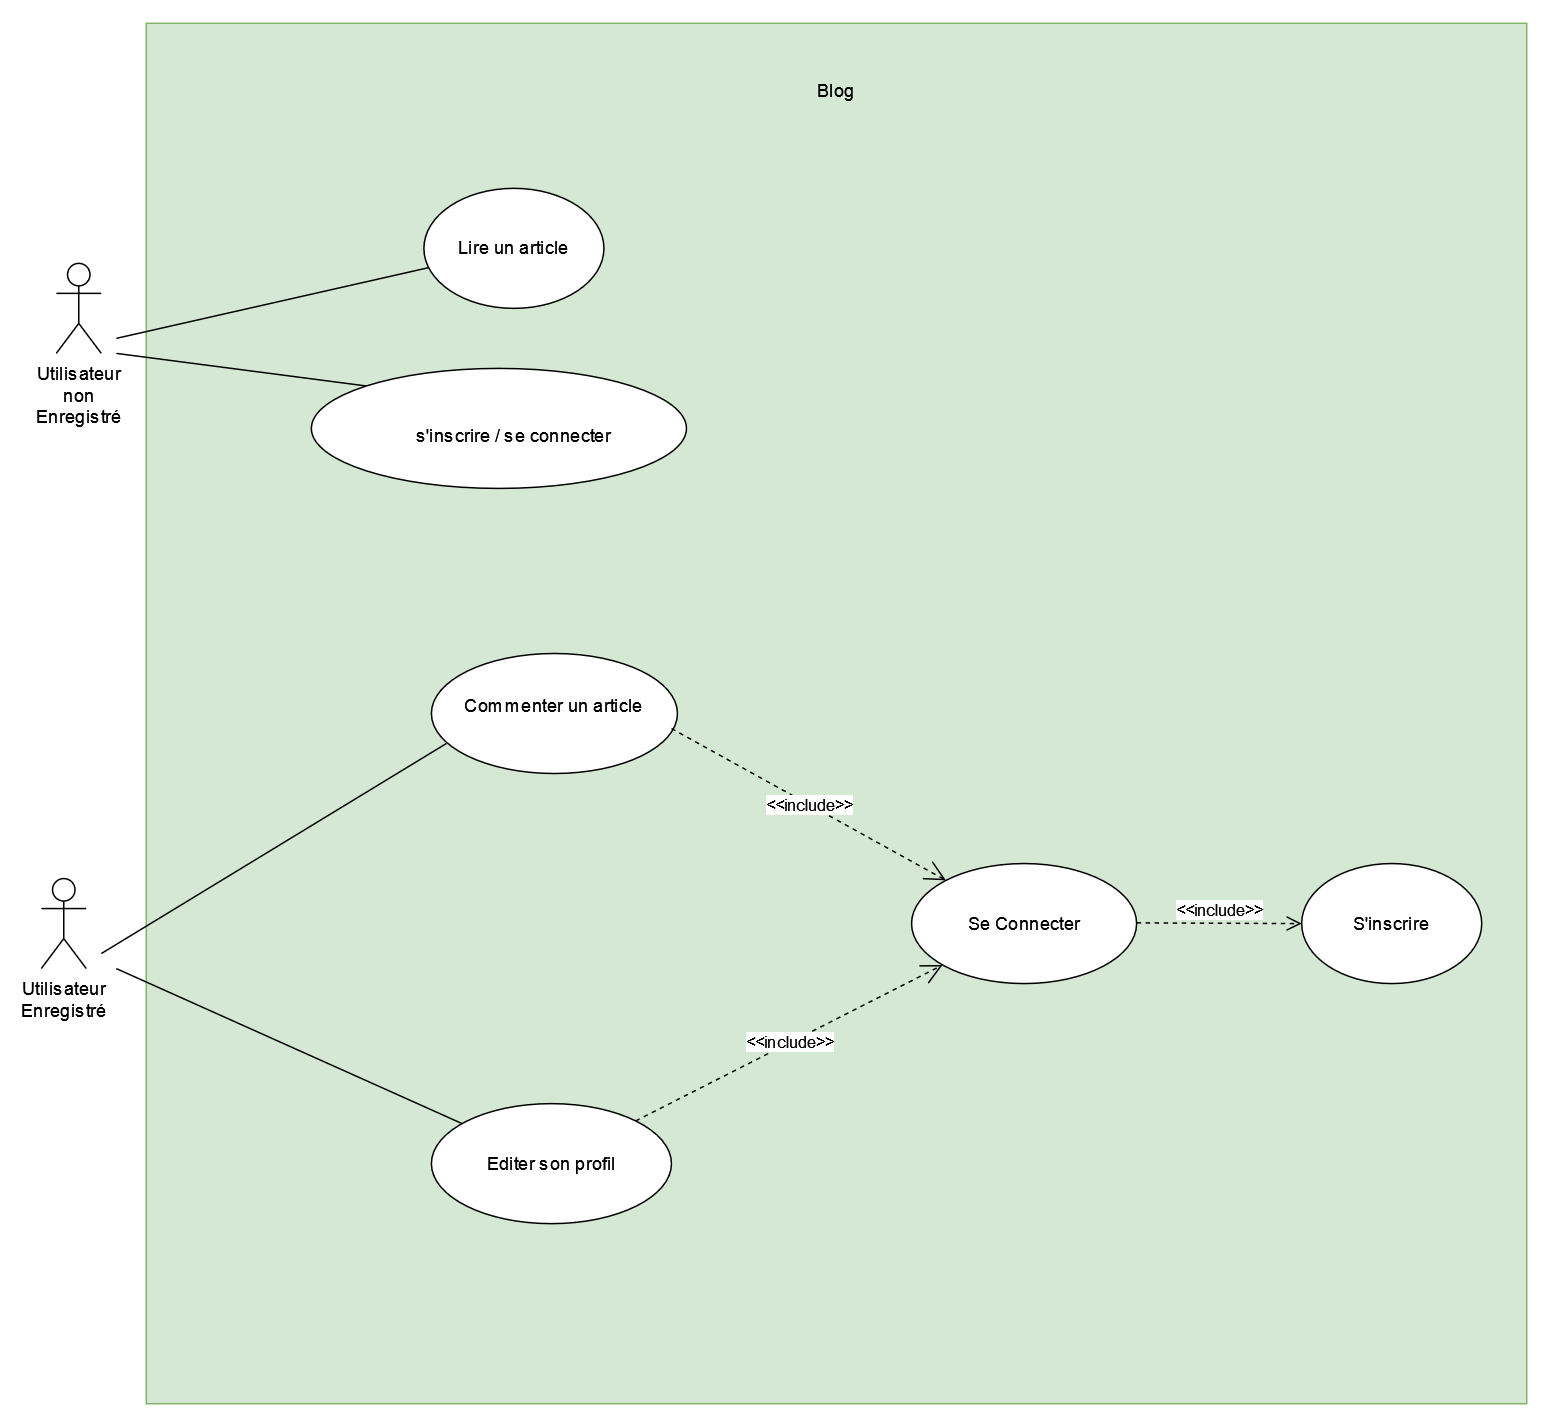

The diagram above was exported from draw.io. Its source (the exported page's mxGraphModel, read from the mxfile embedded in the PNG):
<mxGraphModel dx="1221" dy="761" grid="0" gridSize="10" guides="1" tooltips="1" connect="1" arrows="1" fold="1" page="1" pageScale="1" pageWidth="827" pageHeight="1169" math="0" shadow="0">
  <root>
    <mxCell id="0" />
    <mxCell id="1" parent="0" />
    <mxCell id="zFjdNdb-i38ykr3b7P9I-1" value="" style="whiteSpace=wrap;html=1;aspect=fixed;fillColor=#d5e8d4;strokeColor=#82b366;" parent="1" vertex="1">
      <mxGeometry x="120" y="110" width="920" height="920" as="geometry" />
    </mxCell>
    <mxCell id="zFjdNdb-i38ykr3b7P9I-2" value="Blog" style="text;html=1;strokeColor=none;fillColor=none;align=center;verticalAlign=middle;whiteSpace=wrap;rounded=0;" parent="1" vertex="1">
      <mxGeometry x="550" y="140" width="60" height="30" as="geometry" />
    </mxCell>
    <mxCell id="zFjdNdb-i38ykr3b7P9I-3" value="&lt;div&gt;Utilisateur&lt;/div&gt;&lt;div&gt;non&lt;/div&gt;&lt;div&gt;Enregistré&lt;/div&gt;&lt;div&gt;&lt;br&gt;&lt;/div&gt;" style="shape=umlActor;verticalLabelPosition=bottom;verticalAlign=top;html=1;outlineConnect=0;" parent="1" vertex="1">
      <mxGeometry x="60" y="270" width="30" height="60" as="geometry" />
    </mxCell>
    <mxCell id="zFjdNdb-i38ykr3b7P9I-4" value="&lt;div&gt;Utilisateur&lt;/div&gt;&lt;div&gt;Enregistré&lt;br&gt;&lt;/div&gt;" style="shape=umlActor;verticalLabelPosition=bottom;verticalAlign=top;html=1;outlineConnect=0;" parent="1" vertex="1">
      <mxGeometry x="50" y="680" width="30" height="60" as="geometry" />
    </mxCell>
    <mxCell id="zFjdNdb-i38ykr3b7P9I-5" value="" style="ellipse;whiteSpace=wrap;html=1;" parent="1" vertex="1">
      <mxGeometry x="890" y="670" width="120" height="80" as="geometry" />
    </mxCell>
    <mxCell id="zFjdNdb-i38ykr3b7P9I-7" value="" style="ellipse;whiteSpace=wrap;html=1;" parent="1" vertex="1">
      <mxGeometry x="630" y="670" width="150" height="80" as="geometry" />
    </mxCell>
    <mxCell id="zFjdNdb-i38ykr3b7P9I-8" value="" style="ellipse;whiteSpace=wrap;html=1;" parent="1" vertex="1">
      <mxGeometry x="310" y="830" width="160" height="80" as="geometry" />
    </mxCell>
    <mxCell id="zFjdNdb-i38ykr3b7P9I-9" value="" style="ellipse;whiteSpace=wrap;html=1;" parent="1" vertex="1">
      <mxGeometry x="310" y="530" width="164" height="80" as="geometry" />
    </mxCell>
    <mxCell id="zFjdNdb-i38ykr3b7P9I-12" value="S'inscrire" style="text;html=1;strokeColor=none;fillColor=none;align=center;verticalAlign=middle;whiteSpace=wrap;rounded=0;" parent="1" vertex="1">
      <mxGeometry x="920" y="695" width="60" height="30" as="geometry" />
    </mxCell>
    <mxCell id="zFjdNdb-i38ykr3b7P9I-13" value="Se Connecter" style="text;html=1;strokeColor=none;fillColor=none;align=center;verticalAlign=middle;whiteSpace=wrap;rounded=0;" parent="1" vertex="1">
      <mxGeometry x="660.5" y="695" width="89" height="30" as="geometry" />
    </mxCell>
    <mxCell id="zFjdNdb-i38ykr3b7P9I-16" value="Editer son profil" style="text;html=1;strokeColor=none;fillColor=none;align=center;verticalAlign=middle;whiteSpace=wrap;rounded=0;" parent="1" vertex="1">
      <mxGeometry x="345.5" y="855" width="89" height="30" as="geometry" />
    </mxCell>
    <mxCell id="zFjdNdb-i38ykr3b7P9I-17" value="Commenter un article" style="text;html=1;strokeColor=none;fillColor=none;align=center;verticalAlign=middle;whiteSpace=wrap;rounded=0;" parent="1" vertex="1">
      <mxGeometry x="322" y="550" width="140" height="30" as="geometry" />
    </mxCell>
    <mxCell id="zFjdNdb-i38ykr3b7P9I-19" value="" style="ellipse;whiteSpace=wrap;html=1;overflow=visible;gradientColor=none;labelBackgroundColor=none;labelBorderColor=none;fillColor=default;strokeColor=default;" parent="1" vertex="1">
      <mxGeometry x="305" y="220" width="120" height="80" as="geometry" />
    </mxCell>
    <mxCell id="zFjdNdb-i38ykr3b7P9I-20" value="" style="ellipse;whiteSpace=wrap;html=1;" parent="1" vertex="1">
      <mxGeometry x="230" y="340" width="250" height="80" as="geometry" />
    </mxCell>
    <mxCell id="zFjdNdb-i38ykr3b7P9I-22" value="s'inscrire / se connecter" style="text;html=1;strokeColor=none;fillColor=none;align=center;verticalAlign=middle;whiteSpace=wrap;rounded=0;" parent="1" vertex="1">
      <mxGeometry x="268" y="370" width="194" height="30" as="geometry" />
    </mxCell>
    <mxCell id="zFjdNdb-i38ykr3b7P9I-23" value="Lire un article" style="text;html=1;strokeColor=none;fillColor=none;align=center;verticalAlign=middle;whiteSpace=wrap;rounded=0;" parent="1" vertex="1">
      <mxGeometry x="320" y="245" width="90" height="30" as="geometry" />
    </mxCell>
    <mxCell id="zFjdNdb-i38ykr3b7P9I-25" value="" style="endArrow=none;html=1;rounded=0;entryX=0;entryY=0;entryDx=0;entryDy=0;" parent="1" target="zFjdNdb-i38ykr3b7P9I-20" edge="1">
      <mxGeometry width="50" height="50" relative="1" as="geometry">
        <mxPoint x="100" y="330" as="sourcePoint" />
        <mxPoint x="230" y="320" as="targetPoint" />
      </mxGeometry>
    </mxCell>
    <mxCell id="zFjdNdb-i38ykr3b7P9I-28" value="" style="endArrow=none;html=1;rounded=0;" parent="1" target="zFjdNdb-i38ykr3b7P9I-19" edge="1">
      <mxGeometry width="50" height="50" relative="1" as="geometry">
        <mxPoint x="100" y="320" as="sourcePoint" />
        <mxPoint x="220" y="250" as="targetPoint" />
      </mxGeometry>
    </mxCell>
    <mxCell id="zFjdNdb-i38ykr3b7P9I-35" value="&amp;lt;&amp;lt;include&amp;gt;&amp;gt;" style="html=1;verticalAlign=bottom;endArrow=open;dashed=1;endSize=8;edgeStyle=elbowEdgeStyle;elbow=vertical;curved=0;rounded=0;" parent="1" edge="1">
      <mxGeometry relative="1" as="geometry">
        <mxPoint x="780" y="709.52" as="sourcePoint" />
        <mxPoint x="890" y="710" as="targetPoint" />
      </mxGeometry>
    </mxCell>
    <mxCell id="zFjdNdb-i38ykr3b7P9I-37" value="&amp;lt;&amp;lt;include&amp;gt;&amp;gt;" style="endArrow=open;endSize=12;dashed=1;html=1;rounded=0;" parent="1" source="zFjdNdb-i38ykr3b7P9I-8" target="zFjdNdb-i38ykr3b7P9I-7" edge="1">
      <mxGeometry width="160" relative="1" as="geometry">
        <mxPoint x="490" y="810" as="sourcePoint" />
        <mxPoint x="650" y="810" as="targetPoint" />
      </mxGeometry>
    </mxCell>
    <mxCell id="zFjdNdb-i38ykr3b7P9I-38" value="&amp;lt;&amp;lt;include&amp;gt;&amp;gt;" style="endArrow=open;endSize=12;dashed=1;html=1;rounded=0;" parent="1" target="zFjdNdb-i38ykr3b7P9I-7" edge="1">
      <mxGeometry width="160" relative="1" as="geometry">
        <mxPoint x="470" y="580" as="sourcePoint" />
        <mxPoint x="630" y="580" as="targetPoint" />
      </mxGeometry>
    </mxCell>
    <mxCell id="zFjdNdb-i38ykr3b7P9I-39" value="" style="endArrow=none;html=1;rounded=0;" parent="1" edge="1">
      <mxGeometry width="50" height="50" relative="1" as="geometry">
        <mxPoint x="90" y="730" as="sourcePoint" />
        <mxPoint x="320" y="590" as="targetPoint" />
      </mxGeometry>
    </mxCell>
    <mxCell id="zFjdNdb-i38ykr3b7P9I-40" value="" style="endArrow=none;html=1;rounded=0;" parent="1" target="zFjdNdb-i38ykr3b7P9I-8" edge="1">
      <mxGeometry width="50" height="50" relative="1" as="geometry">
        <mxPoint x="100" y="740" as="sourcePoint" />
        <mxPoint x="280" y="750" as="targetPoint" />
      </mxGeometry>
    </mxCell>
  </root>
</mxGraphModel>